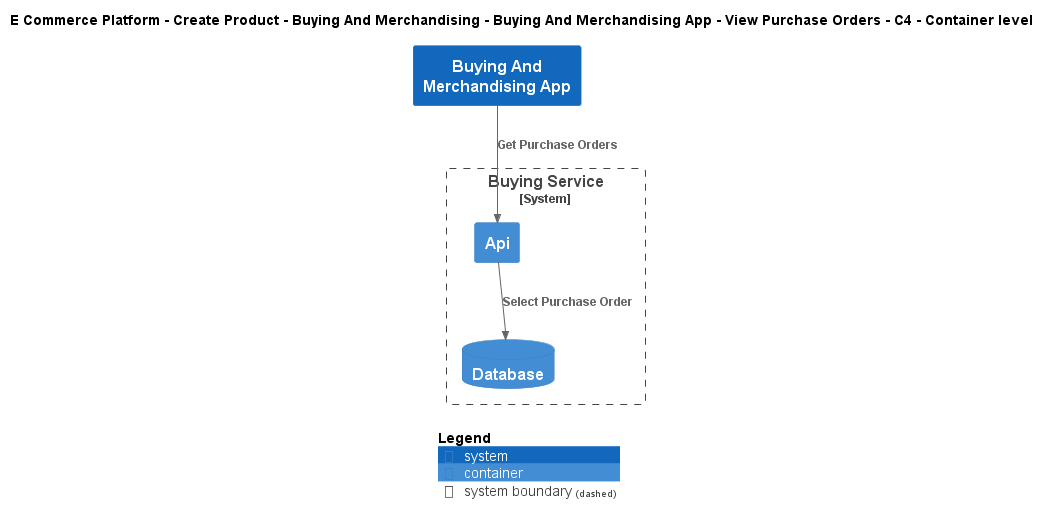

The diagram above was rendered by PlantUML. Its source (embedded in the PNG):
@startuml
!include ..\..\..\..\..\..\..\.c4s\C4_Container.puml

AddElementTag("c4interflow:lifecycle:new", $bgColor=green, $fontColor=#ffffff, $borderColor=green, $shadowing="False")
AddElementTag("c4interflow:lifecycle:changed", $bgColor=orange, $fontColor=#ffffff, $borderColor=orange, $shadowing="False")
AddElementTag("c4interflow:lifecycle:removed", $bgColor=red, $fontColor=#ffffff, $borderColor=red, $shadowing="False")

AddRelTag("c4interflow:lifecycle:new", $textColor=green, $lineColor=green)
AddRelTag("c4interflow:lifecycle:changed", $textColor=orange, $lineColor=orange)
AddRelTag("c4interflow:lifecycle:removed", $textColor=red, $lineColor=red)

SHOW_PERSON_PORTRAIT()
LAYOUT_TOP_DOWN()

skinparam linetype polyline

title E Commerce Platform - Create Product - Buying And Merchandising - Buying And Merchandising App - View Purchase Orders - C4 - Container level

System(ECommercePlatform.CreateProduct.BuyingAndMerchandising.SoftwareSystems.BuyingAndMerchandisingApp, "Buying And Merchandising App", "")

System_Boundary(ECommercePlatform.CreateProduct.BuyingAndMerchandising.SoftwareSystems.BuyingService, "Buying Service") {
    Container(ECommercePlatform.CreateProduct.BuyingAndMerchandising.SoftwareSystems.BuyingService.Containers.Api, "Api", "", "")
    ContainerDb(ECommercePlatform.CreateProduct.BuyingAndMerchandising.SoftwareSystems.BuyingService.Containers.Database, "Database", "", "")
}

Rel(ECommercePlatform.CreateProduct.BuyingAndMerchandising.SoftwareSystems.BuyingAndMerchandisingApp, ECommercePlatform.CreateProduct.BuyingAndMerchandising.SoftwareSystems.BuyingService.Containers.Api, "Get Purchase Orders")
Rel(ECommercePlatform.CreateProduct.BuyingAndMerchandising.SoftwareSystems.BuyingService.Containers.Api, ECommercePlatform.CreateProduct.BuyingAndMerchandising.SoftwareSystems.BuyingService.Containers.Database, "Select Purchase Order")


SHOW_LEGEND()
@enduml